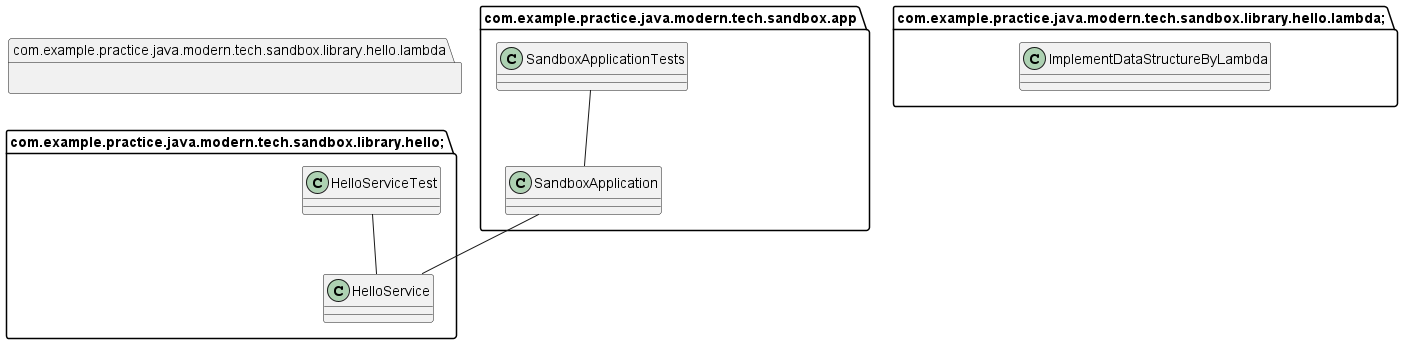

The diagram above was rendered by PlantUML. Its source (embedded in the PNG):
@startuml
package com.example.practice.java.modern.tech.sandbox.app {
class SandboxApplication {
}

class SandboxApplicationTests {
}

}

package com.example.practice.java.modern.tech.sandbox.library.hello; {
class HelloService {
}

class HelloServiceTest {
}

}

package com.example.practice.java.modern.tech.sandbox.library.hello.lambda; {
class ImplementDataStructureByLambda {
}

}

package com.example.practice.java.modern.tech.sandbox.library.hello.lambda {
class ImplementDataStructureByLambda {
}

}

SandboxApplication -- HelloService
SandboxApplicationTests -- SandboxApplication
HelloServiceTest -- HelloService
@enduml